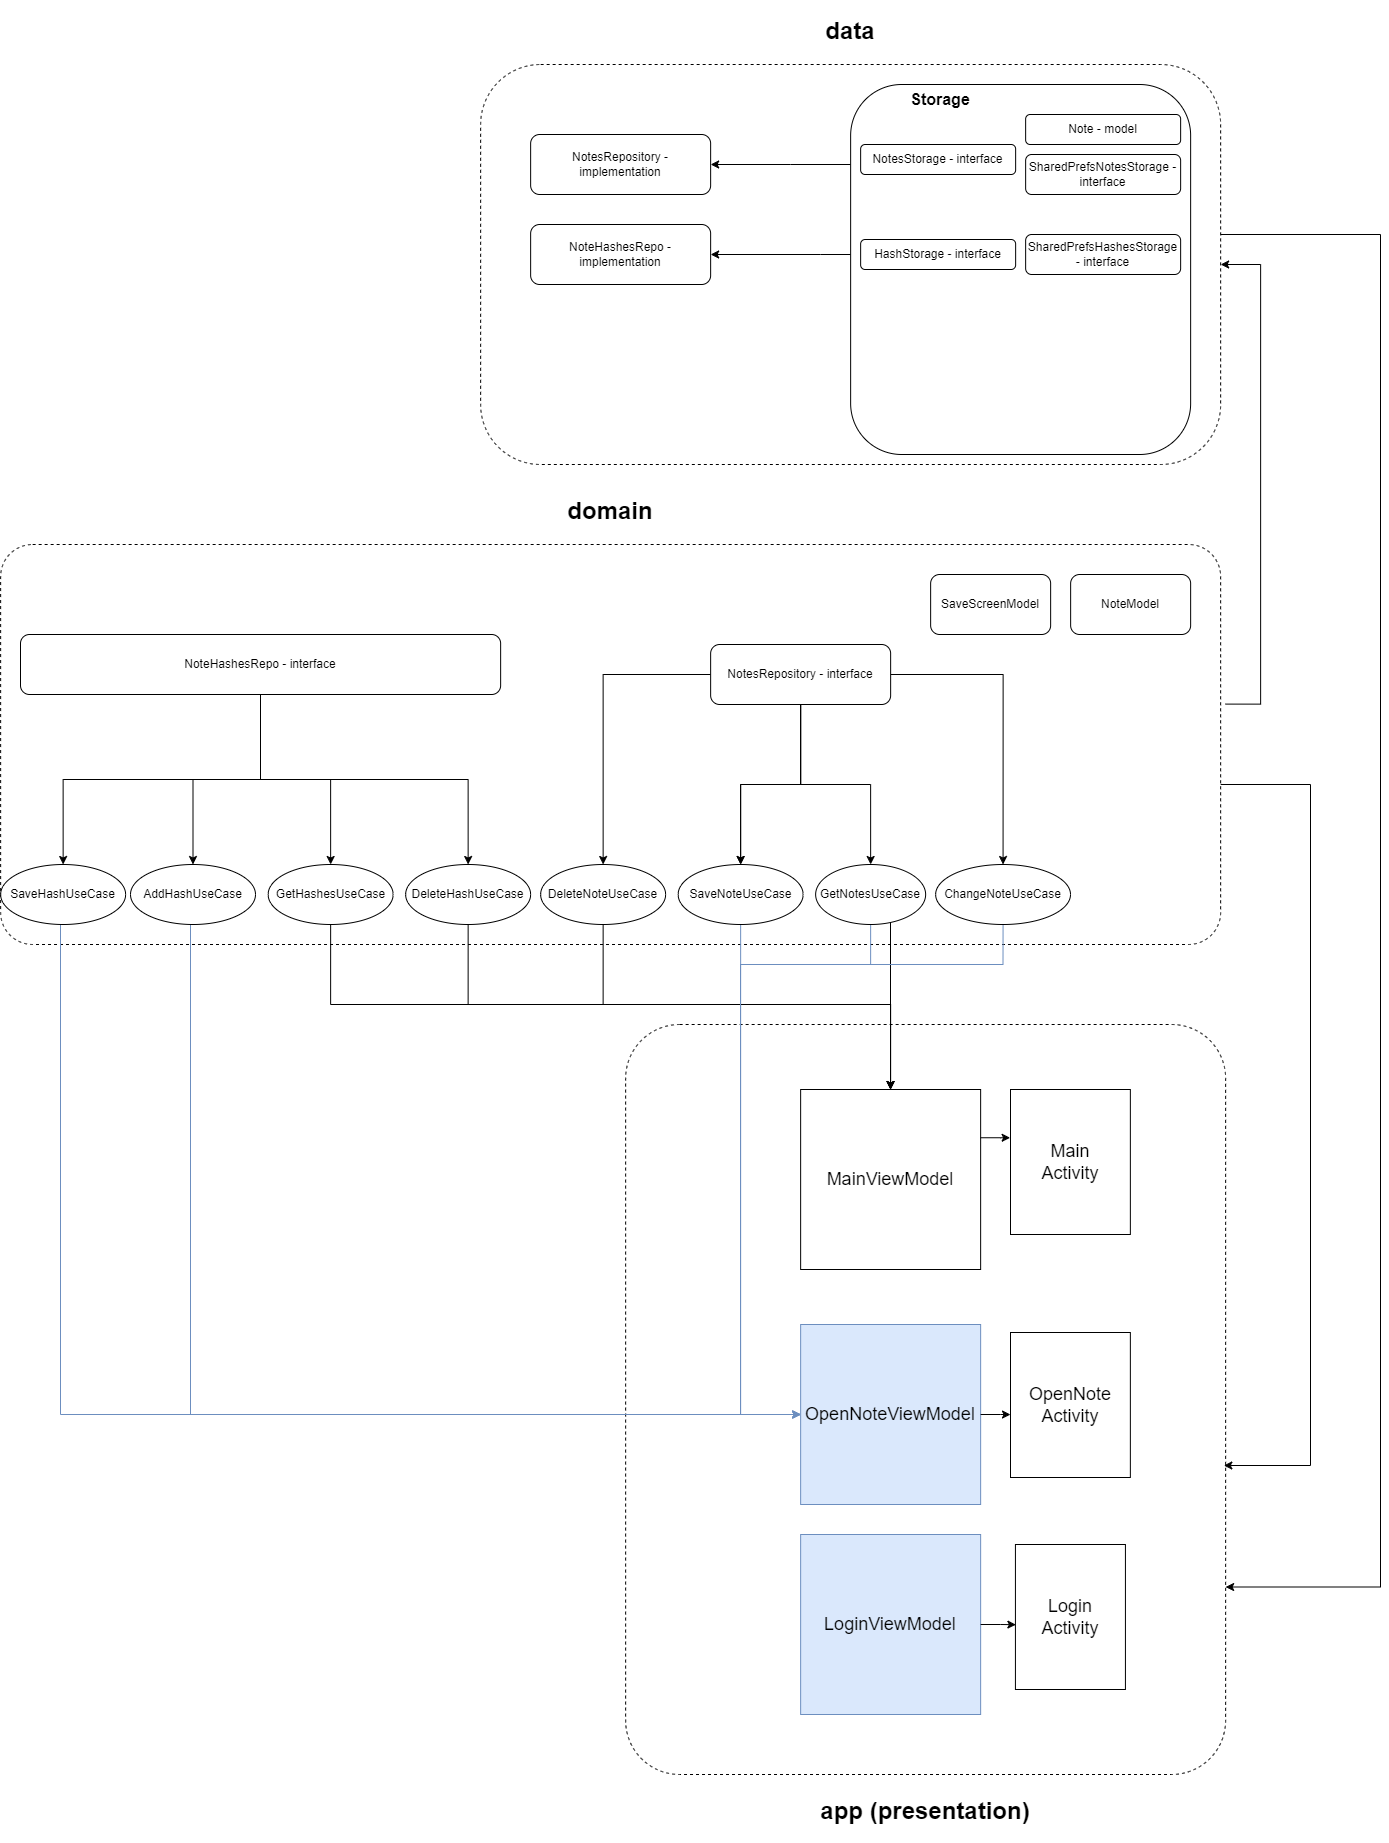

The diagram above was exported from draw.io. Its source (the exported page's mxGraphModel, read from the mxfile embedded in the PNG):
<mxGraphModel dx="2643" dy="2205" grid="1" gridSize="10" guides="1" tooltips="1" connect="1" arrows="1" fold="1" page="1" pageScale="1" pageWidth="850" pageHeight="1100" math="0" shadow="0">
  <root>
    <mxCell id="0" />
    <mxCell id="1" parent="0" />
    <mxCell id="whq08JJ1iCR2-VEgyyAB-30" style="edgeStyle=orthogonalEdgeStyle;rounded=0;orthogonalLoop=1;jettySize=auto;html=1;entryX=1;entryY=0.5;entryDx=0;entryDy=0;exitX=1.004;exitY=0.399;exitDx=0;exitDy=0;exitPerimeter=0;" parent="1" source="whq08JJ1iCR2-VEgyyAB-1" target="whq08JJ1iCR2-VEgyyAB-4" edge="1">
      <mxGeometry relative="1" as="geometry">
        <mxPoint x="630.14" y="-606.8421052631579" as="targetPoint" />
        <Array as="points">
          <mxPoint x="630.14" y="-150" />
          <mxPoint x="630.14" y="-590" />
        </Array>
      </mxGeometry>
    </mxCell>
    <mxCell id="whq08JJ1iCR2-VEgyyAB-1" value="&lt;h1&gt;domain&lt;/h1&gt;" style="rounded=1;whiteSpace=wrap;html=1;arcSize=8;glass=0;shadow=0;dashed=1;verticalAlign=bottom;labelPosition=center;verticalLabelPosition=top;align=center;" parent="1" vertex="1">
      <mxGeometry x="-629.86" y="-310" width="1220" height="400" as="geometry" />
    </mxCell>
    <mxCell id="whq08JJ1iCR2-VEgyyAB-2" value="&lt;h1&gt;&lt;br&gt;&lt;/h1&gt;" style="text;html=1;align=center;verticalAlign=middle;whiteSpace=wrap;rounded=0;" parent="1" vertex="1">
      <mxGeometry x="-237.36" y="-300" width="60" height="30" as="geometry" />
    </mxCell>
    <mxCell id="whq08JJ1iCR2-VEgyyAB-3" value="&lt;h1&gt;app (presentation)&lt;/h1&gt;" style="rounded=1;whiteSpace=wrap;html=1;dashed=1;labelPosition=center;verticalLabelPosition=bottom;align=center;verticalAlign=top;arcSize=9;" parent="1" vertex="1">
      <mxGeometry x="-4.86" y="170" width="600" height="750" as="geometry" />
    </mxCell>
    <mxCell id="guHGlAooCnCdzS0gRjWN-18" style="edgeStyle=orthogonalEdgeStyle;rounded=0;orthogonalLoop=1;jettySize=auto;html=1;entryX=1;entryY=0.75;entryDx=0;entryDy=0;" edge="1" parent="1" source="whq08JJ1iCR2-VEgyyAB-4" target="whq08JJ1iCR2-VEgyyAB-3">
      <mxGeometry relative="1" as="geometry">
        <Array as="points">
          <mxPoint x="750" y="-620" />
          <mxPoint x="750" y="733" />
        </Array>
      </mxGeometry>
    </mxCell>
    <mxCell id="whq08JJ1iCR2-VEgyyAB-4" value="&lt;h1&gt;data&lt;/h1&gt;" style="rounded=1;whiteSpace=wrap;html=1;dashed=1;verticalAlign=bottom;labelPosition=center;verticalLabelPosition=top;align=center;" parent="1" vertex="1">
      <mxGeometry x="-149.86" y="-790" width="740" height="400" as="geometry" />
    </mxCell>
    <mxCell id="whq08JJ1iCR2-VEgyyAB-5" value="&lt;h1&gt;&lt;br&gt;&lt;/h1&gt;" style="text;html=1;align=center;verticalAlign=middle;whiteSpace=wrap;rounded=0;" parent="1" vertex="1">
      <mxGeometry x="12.64" y="500" width="195" height="65" as="geometry" />
    </mxCell>
    <mxCell id="whq08JJ1iCR2-VEgyyAB-6" value="&lt;h1&gt;&lt;br&gt;&lt;/h1&gt;" style="text;html=1;align=center;verticalAlign=middle;whiteSpace=wrap;rounded=0;" parent="1" vertex="1">
      <mxGeometry x="-97.36" y="-780" width="60" height="30" as="geometry" />
    </mxCell>
    <mxCell id="whq08JJ1iCR2-VEgyyAB-7" value="MainViewModel" style="whiteSpace=wrap;html=1;aspect=fixed;fontSize=18;" parent="1" vertex="1">
      <mxGeometry x="170.14" y="235" width="180" height="180" as="geometry" />
    </mxCell>
    <mxCell id="whq08JJ1iCR2-VEgyyAB-10" value="&lt;div&gt;Main&lt;/div&gt;Activity" style="rounded=0;whiteSpace=wrap;html=1;fontSize=18;" parent="1" vertex="1">
      <mxGeometry x="380" y="235" width="119.86" height="145" as="geometry" />
    </mxCell>
    <mxCell id="whq08JJ1iCR2-VEgyyAB-11" style="edgeStyle=orthogonalEdgeStyle;rounded=0;orthogonalLoop=1;jettySize=auto;html=1;entryX=-0.003;entryY=0.333;entryDx=0;entryDy=0;entryPerimeter=0;" parent="1" source="whq08JJ1iCR2-VEgyyAB-7" target="whq08JJ1iCR2-VEgyyAB-10" edge="1">
      <mxGeometry relative="1" as="geometry">
        <Array as="points">
          <mxPoint x="370" y="283" />
        </Array>
      </mxGeometry>
    </mxCell>
    <mxCell id="guHGlAooCnCdzS0gRjWN-5" style="edgeStyle=orthogonalEdgeStyle;rounded=0;orthogonalLoop=1;jettySize=auto;html=1;" edge="1" parent="1" source="whq08JJ1iCR2-VEgyyAB-12" target="whq08JJ1iCR2-VEgyyAB-7">
      <mxGeometry relative="1" as="geometry">
        <Array as="points">
          <mxPoint x="260" y="110" />
          <mxPoint x="260" y="110" />
        </Array>
      </mxGeometry>
    </mxCell>
    <mxCell id="guHGlAooCnCdzS0gRjWN-19" style="edgeStyle=orthogonalEdgeStyle;rounded=0;orthogonalLoop=1;jettySize=auto;html=1;entryX=0;entryY=0.5;entryDx=0;entryDy=0;fillColor=#dae8fc;strokeColor=#6c8ebf;" edge="1" parent="1" source="whq08JJ1iCR2-VEgyyAB-12" target="guHGlAooCnCdzS0gRjWN-1">
      <mxGeometry relative="1" as="geometry">
        <Array as="points">
          <mxPoint x="240" y="110" />
          <mxPoint x="110" y="110" />
          <mxPoint x="110" y="560" />
        </Array>
      </mxGeometry>
    </mxCell>
    <mxCell id="whq08JJ1iCR2-VEgyyAB-12" value="GetNotesUseCase" style="ellipse;whiteSpace=wrap;html=1;" parent="1" vertex="1">
      <mxGeometry x="185.14" y="10" width="110" height="60" as="geometry" />
    </mxCell>
    <mxCell id="guHGlAooCnCdzS0gRjWN-3" style="edgeStyle=orthogonalEdgeStyle;rounded=0;orthogonalLoop=1;jettySize=auto;html=1;entryX=0;entryY=0.5;entryDx=0;entryDy=0;fillColor=#dae8fc;strokeColor=#6c8ebf;" edge="1" parent="1" source="whq08JJ1iCR2-VEgyyAB-13" target="guHGlAooCnCdzS0gRjWN-1">
      <mxGeometry relative="1" as="geometry">
        <Array as="points">
          <mxPoint x="110" y="560" />
        </Array>
      </mxGeometry>
    </mxCell>
    <mxCell id="whq08JJ1iCR2-VEgyyAB-13" value="SaveNoteUseCase" style="ellipse;whiteSpace=wrap;html=1;" parent="1" vertex="1">
      <mxGeometry x="47.64" y="10" width="125" height="60" as="geometry" />
    </mxCell>
    <mxCell id="whq08JJ1iCR2-VEgyyAB-16" style="edgeStyle=orthogonalEdgeStyle;rounded=0;orthogonalLoop=1;jettySize=auto;html=1;" parent="1" source="whq08JJ1iCR2-VEgyyAB-14" target="whq08JJ1iCR2-VEgyyAB-12" edge="1">
      <mxGeometry relative="1" as="geometry" />
    </mxCell>
    <mxCell id="whq08JJ1iCR2-VEgyyAB-17" style="edgeStyle=orthogonalEdgeStyle;rounded=0;orthogonalLoop=1;jettySize=auto;html=1;" parent="1" source="whq08JJ1iCR2-VEgyyAB-14" target="whq08JJ1iCR2-VEgyyAB-13" edge="1">
      <mxGeometry relative="1" as="geometry" />
    </mxCell>
    <mxCell id="wWPIFbEWPIT9Vw7m9ldX-19" value="" style="edgeStyle=orthogonalEdgeStyle;rounded=0;orthogonalLoop=1;jettySize=auto;html=1;" parent="1" source="whq08JJ1iCR2-VEgyyAB-14" target="whq08JJ1iCR2-VEgyyAB-13" edge="1">
      <mxGeometry relative="1" as="geometry" />
    </mxCell>
    <mxCell id="wphlWhMiPV-wiGUeDlHB-4" style="edgeStyle=orthogonalEdgeStyle;rounded=0;orthogonalLoop=1;jettySize=auto;html=1;" parent="1" source="whq08JJ1iCR2-VEgyyAB-14" target="wphlWhMiPV-wiGUeDlHB-2" edge="1">
      <mxGeometry relative="1" as="geometry" />
    </mxCell>
    <mxCell id="guHGlAooCnCdzS0gRjWN-21" style="edgeStyle=orthogonalEdgeStyle;rounded=0;orthogonalLoop=1;jettySize=auto;html=1;entryX=0.5;entryY=0;entryDx=0;entryDy=0;" edge="1" parent="1" source="whq08JJ1iCR2-VEgyyAB-14" target="guHGlAooCnCdzS0gRjWN-20">
      <mxGeometry relative="1" as="geometry" />
    </mxCell>
    <mxCell id="whq08JJ1iCR2-VEgyyAB-14" value="NotesRepository - interface" style="rounded=1;whiteSpace=wrap;html=1;" parent="1" vertex="1">
      <mxGeometry x="80.14" y="-210" width="180" height="60" as="geometry" />
    </mxCell>
    <mxCell id="whq08JJ1iCR2-VEgyyAB-15" value="NotesRepository - implementation" style="rounded=1;whiteSpace=wrap;html=1;" parent="1" vertex="1">
      <mxGeometry x="-99.86" y="-720" width="180" height="60" as="geometry" />
    </mxCell>
    <mxCell id="whq08JJ1iCR2-VEgyyAB-18" value="NoteModel" style="rounded=1;whiteSpace=wrap;html=1;" parent="1" vertex="1">
      <mxGeometry x="440.14" y="-280" width="120" height="60" as="geometry" />
    </mxCell>
    <mxCell id="whq08JJ1iCR2-VEgyyAB-25" style="edgeStyle=orthogonalEdgeStyle;rounded=0;orthogonalLoop=1;jettySize=auto;html=1;entryX=0.997;entryY=0.588;entryDx=0;entryDy=0;entryPerimeter=0;" parent="1" source="whq08JJ1iCR2-VEgyyAB-1" target="whq08JJ1iCR2-VEgyyAB-3" edge="1">
      <mxGeometry relative="1" as="geometry">
        <Array as="points">
          <mxPoint x="680" y="-70" />
          <mxPoint x="680" y="611" />
        </Array>
      </mxGeometry>
    </mxCell>
    <mxCell id="whq08JJ1iCR2-VEgyyAB-26" value="SaveScreenModel" style="rounded=1;whiteSpace=wrap;html=1;" parent="1" vertex="1">
      <mxGeometry x="300.14" y="-280" width="120" height="60" as="geometry" />
    </mxCell>
    <mxCell id="whq08JJ1iCR2-VEgyyAB-33" style="edgeStyle=orthogonalEdgeStyle;rounded=0;orthogonalLoop=1;jettySize=auto;html=1;" parent="1" source="whq08JJ1iCR2-VEgyyAB-31" target="whq08JJ1iCR2-VEgyyAB-15" edge="1">
      <mxGeometry relative="1" as="geometry">
        <Array as="points">
          <mxPoint x="160.14" y="-690" />
          <mxPoint x="160.14" y="-690" />
        </Array>
      </mxGeometry>
    </mxCell>
    <mxCell id="wWPIFbEWPIT9Vw7m9ldX-11" style="edgeStyle=orthogonalEdgeStyle;rounded=0;orthogonalLoop=1;jettySize=auto;html=1;entryX=1;entryY=0.5;entryDx=0;entryDy=0;" parent="1" source="whq08JJ1iCR2-VEgyyAB-31" target="wWPIFbEWPIT9Vw7m9ldX-9" edge="1">
      <mxGeometry relative="1" as="geometry">
        <Array as="points">
          <mxPoint x="190.14" y="-600" />
          <mxPoint x="190.14" y="-600" />
        </Array>
      </mxGeometry>
    </mxCell>
    <mxCell id="whq08JJ1iCR2-VEgyyAB-31" value="" style="rounded=1;whiteSpace=wrap;html=1;" parent="1" vertex="1">
      <mxGeometry x="220.14" y="-770" width="340" height="370" as="geometry" />
    </mxCell>
    <mxCell id="whq08JJ1iCR2-VEgyyAB-32" value="&lt;font style=&quot;font-size: 16px;&quot;&gt;&lt;b&gt;Storage&lt;/b&gt;&lt;/font&gt;" style="text;html=1;align=center;verticalAlign=middle;whiteSpace=wrap;rounded=0;" parent="1" vertex="1">
      <mxGeometry x="280.14" y="-770" width="60" height="30" as="geometry" />
    </mxCell>
    <mxCell id="whq08JJ1iCR2-VEgyyAB-34" value="Note - model" style="rounded=1;whiteSpace=wrap;html=1;" parent="1" vertex="1">
      <mxGeometry x="395.14" y="-740" width="155" height="30" as="geometry" />
    </mxCell>
    <mxCell id="whq08JJ1iCR2-VEgyyAB-35" value="NotesStorage - interface" style="rounded=1;whiteSpace=wrap;html=1;" parent="1" vertex="1">
      <mxGeometry x="230.14" y="-710" width="155" height="30" as="geometry" />
    </mxCell>
    <mxCell id="whq08JJ1iCR2-VEgyyAB-36" value="SharedPrefsNotesStorage - interface" style="rounded=1;whiteSpace=wrap;html=1;" parent="1" vertex="1">
      <mxGeometry x="395.14" y="-700" width="155" height="40" as="geometry" />
    </mxCell>
    <mxCell id="guHGlAooCnCdzS0gRjWN-12" style="edgeStyle=orthogonalEdgeStyle;rounded=0;orthogonalLoop=1;jettySize=auto;html=1;" edge="1" parent="1" source="wWPIFbEWPIT9Vw7m9ldX-1" target="guHGlAooCnCdzS0gRjWN-11">
      <mxGeometry relative="1" as="geometry" />
    </mxCell>
    <mxCell id="guHGlAooCnCdzS0gRjWN-13" style="edgeStyle=orthogonalEdgeStyle;rounded=0;orthogonalLoop=1;jettySize=auto;html=1;" edge="1" parent="1" source="wWPIFbEWPIT9Vw7m9ldX-1" target="wphlWhMiPV-wiGUeDlHB-9">
      <mxGeometry relative="1" as="geometry" />
    </mxCell>
    <mxCell id="guHGlAooCnCdzS0gRjWN-14" style="edgeStyle=orthogonalEdgeStyle;rounded=0;orthogonalLoop=1;jettySize=auto;html=1;" edge="1" parent="1" source="wWPIFbEWPIT9Vw7m9ldX-1" target="wWPIFbEWPIT9Vw7m9ldX-2">
      <mxGeometry relative="1" as="geometry" />
    </mxCell>
    <mxCell id="guHGlAooCnCdzS0gRjWN-15" style="edgeStyle=orthogonalEdgeStyle;rounded=0;orthogonalLoop=1;jettySize=auto;html=1;" edge="1" parent="1" source="wWPIFbEWPIT9Vw7m9ldX-1" target="wWPIFbEWPIT9Vw7m9ldX-16">
      <mxGeometry relative="1" as="geometry" />
    </mxCell>
    <mxCell id="wWPIFbEWPIT9Vw7m9ldX-1" value="NoteHashesRepo - interface" style="rounded=1;whiteSpace=wrap;html=1;" parent="1" vertex="1">
      <mxGeometry x="-610" y="-220" width="480.14" height="60" as="geometry" />
    </mxCell>
    <mxCell id="guHGlAooCnCdzS0gRjWN-8" style="edgeStyle=orthogonalEdgeStyle;rounded=0;orthogonalLoop=1;jettySize=auto;html=1;" edge="1" parent="1" source="wWPIFbEWPIT9Vw7m9ldX-2" target="whq08JJ1iCR2-VEgyyAB-7">
      <mxGeometry relative="1" as="geometry">
        <Array as="points">
          <mxPoint x="-300" y="150" />
          <mxPoint x="260" y="150" />
        </Array>
      </mxGeometry>
    </mxCell>
    <mxCell id="wWPIFbEWPIT9Vw7m9ldX-2" value="GetHashesUseCase" style="ellipse;whiteSpace=wrap;html=1;" parent="1" vertex="1">
      <mxGeometry x="-362.36" y="10" width="125" height="60" as="geometry" />
    </mxCell>
    <mxCell id="wWPIFbEWPIT9Vw7m9ldX-9" value="NoteHashesRepo - implementation" style="rounded=1;whiteSpace=wrap;html=1;" parent="1" vertex="1">
      <mxGeometry x="-99.86" y="-630" width="180" height="60" as="geometry" />
    </mxCell>
    <mxCell id="wWPIFbEWPIT9Vw7m9ldX-10" value="HashStorage - interface" style="rounded=1;whiteSpace=wrap;html=1;" parent="1" vertex="1">
      <mxGeometry x="230.14" y="-615" width="155" height="30" as="geometry" />
    </mxCell>
    <mxCell id="wWPIFbEWPIT9Vw7m9ldX-12" value="SharedPrefsHashesStorage - interface" style="rounded=1;whiteSpace=wrap;html=1;" parent="1" vertex="1">
      <mxGeometry x="395.14" y="-620" width="155" height="40" as="geometry" />
    </mxCell>
    <mxCell id="guHGlAooCnCdzS0gRjWN-7" style="edgeStyle=orthogonalEdgeStyle;rounded=0;orthogonalLoop=1;jettySize=auto;html=1;entryX=0.5;entryY=0;entryDx=0;entryDy=0;" edge="1" parent="1" source="wWPIFbEWPIT9Vw7m9ldX-16" target="whq08JJ1iCR2-VEgyyAB-7">
      <mxGeometry relative="1" as="geometry">
        <Array as="points">
          <mxPoint x="-162" y="150" />
          <mxPoint x="260" y="150" />
        </Array>
      </mxGeometry>
    </mxCell>
    <mxCell id="wWPIFbEWPIT9Vw7m9ldX-16" value="DeleteHashUseCase" style="ellipse;whiteSpace=wrap;html=1;" parent="1" vertex="1">
      <mxGeometry x="-224.86" y="10" width="125" height="60" as="geometry" />
    </mxCell>
    <mxCell id="guHGlAooCnCdzS0gRjWN-6" style="edgeStyle=orthogonalEdgeStyle;rounded=0;orthogonalLoop=1;jettySize=auto;html=1;" edge="1" parent="1" source="wphlWhMiPV-wiGUeDlHB-2" target="whq08JJ1iCR2-VEgyyAB-7">
      <mxGeometry relative="1" as="geometry">
        <Array as="points">
          <mxPoint x="-27" y="150" />
          <mxPoint x="260" y="150" />
        </Array>
      </mxGeometry>
    </mxCell>
    <mxCell id="wphlWhMiPV-wiGUeDlHB-2" value="Dele&lt;span style=&quot;background-color: initial;&quot;&gt;teNoteUseCase&lt;/span&gt;" style="ellipse;whiteSpace=wrap;html=1;" parent="1" vertex="1">
      <mxGeometry x="-89.86" y="10" width="125" height="60" as="geometry" />
    </mxCell>
    <mxCell id="guHGlAooCnCdzS0gRjWN-9" style="edgeStyle=orthogonalEdgeStyle;rounded=0;orthogonalLoop=1;jettySize=auto;html=1;entryX=0;entryY=0.5;entryDx=0;entryDy=0;fillColor=#dae8fc;strokeColor=#6c8ebf;" edge="1" parent="1" source="wphlWhMiPV-wiGUeDlHB-9" target="guHGlAooCnCdzS0gRjWN-1">
      <mxGeometry relative="1" as="geometry">
        <Array as="points">
          <mxPoint x="-570" y="560" />
        </Array>
      </mxGeometry>
    </mxCell>
    <mxCell id="wphlWhMiPV-wiGUeDlHB-9" value="SaveHashUseCase" style="ellipse;whiteSpace=wrap;html=1;" parent="1" vertex="1">
      <mxGeometry x="-629.86" y="10" width="125" height="60" as="geometry" />
    </mxCell>
    <mxCell id="guHGlAooCnCdzS0gRjWN-1" value="OpenNoteViewModel" style="whiteSpace=wrap;html=1;aspect=fixed;fontSize=18;fillColor=#dae8fc;strokeColor=#6c8ebf;" vertex="1" parent="1">
      <mxGeometry x="170.14" y="470" width="180" height="180" as="geometry" />
    </mxCell>
    <mxCell id="guHGlAooCnCdzS0gRjWN-2" value="OpenNote&lt;div&gt;&lt;/div&gt;&lt;div&gt;Activity&lt;/div&gt;" style="rounded=0;whiteSpace=wrap;html=1;fontSize=18;" vertex="1" parent="1">
      <mxGeometry x="380" y="478" width="119.86" height="145" as="geometry" />
    </mxCell>
    <mxCell id="guHGlAooCnCdzS0gRjWN-10" style="edgeStyle=orthogonalEdgeStyle;rounded=0;orthogonalLoop=1;jettySize=auto;html=1;entryX=0;entryY=0.566;entryDx=0;entryDy=0;entryPerimeter=0;" edge="1" parent="1" source="guHGlAooCnCdzS0gRjWN-1" target="guHGlAooCnCdzS0gRjWN-2">
      <mxGeometry relative="1" as="geometry" />
    </mxCell>
    <mxCell id="guHGlAooCnCdzS0gRjWN-16" style="edgeStyle=orthogonalEdgeStyle;rounded=0;orthogonalLoop=1;jettySize=auto;html=1;entryX=0;entryY=0.5;entryDx=0;entryDy=0;fillColor=#dae8fc;strokeColor=#6c8ebf;" edge="1" parent="1" source="guHGlAooCnCdzS0gRjWN-11" target="guHGlAooCnCdzS0gRjWN-1">
      <mxGeometry relative="1" as="geometry">
        <Array as="points">
          <mxPoint x="-440" y="560" />
        </Array>
      </mxGeometry>
    </mxCell>
    <mxCell id="guHGlAooCnCdzS0gRjWN-11" value="AddHashUseCase" style="ellipse;whiteSpace=wrap;html=1;" vertex="1" parent="1">
      <mxGeometry x="-500" y="10" width="125" height="60" as="geometry" />
    </mxCell>
    <mxCell id="guHGlAooCnCdzS0gRjWN-22" style="edgeStyle=orthogonalEdgeStyle;rounded=0;orthogonalLoop=1;jettySize=auto;html=1;entryX=0;entryY=0.5;entryDx=0;entryDy=0;fillColor=#dae8fc;strokeColor=#6c8ebf;" edge="1" parent="1" source="guHGlAooCnCdzS0gRjWN-20" target="guHGlAooCnCdzS0gRjWN-1">
      <mxGeometry relative="1" as="geometry">
        <Array as="points">
          <mxPoint x="373" y="110" />
          <mxPoint x="110" y="110" />
          <mxPoint x="110" y="560" />
        </Array>
      </mxGeometry>
    </mxCell>
    <mxCell id="guHGlAooCnCdzS0gRjWN-20" value="ChangeNoteUseCase" style="ellipse;whiteSpace=wrap;html=1;" vertex="1" parent="1">
      <mxGeometry x="305.14" y="10" width="134.86" height="60" as="geometry" />
    </mxCell>
    <mxCell id="guHGlAooCnCdzS0gRjWN-23" value="LoginViewModel" style="whiteSpace=wrap;html=1;aspect=fixed;fontSize=18;fillColor=#dae8fc;strokeColor=#6c8ebf;" vertex="1" parent="1">
      <mxGeometry x="170.14" y="680" width="180" height="180" as="geometry" />
    </mxCell>
    <mxCell id="guHGlAooCnCdzS0gRjWN-24" value="Login&lt;div&gt;Activity&lt;/div&gt;" style="rounded=0;whiteSpace=wrap;html=1;fontSize=18;" vertex="1" parent="1">
      <mxGeometry x="384.93" y="690" width="110" height="145" as="geometry" />
    </mxCell>
    <mxCell id="guHGlAooCnCdzS0gRjWN-26" style="edgeStyle=orthogonalEdgeStyle;rounded=0;orthogonalLoop=1;jettySize=auto;html=1;entryX=0.004;entryY=0.553;entryDx=0;entryDy=0;entryPerimeter=0;" edge="1" parent="1" source="guHGlAooCnCdzS0gRjWN-23" target="guHGlAooCnCdzS0gRjWN-24">
      <mxGeometry relative="1" as="geometry" />
    </mxCell>
  </root>
</mxGraphModel>